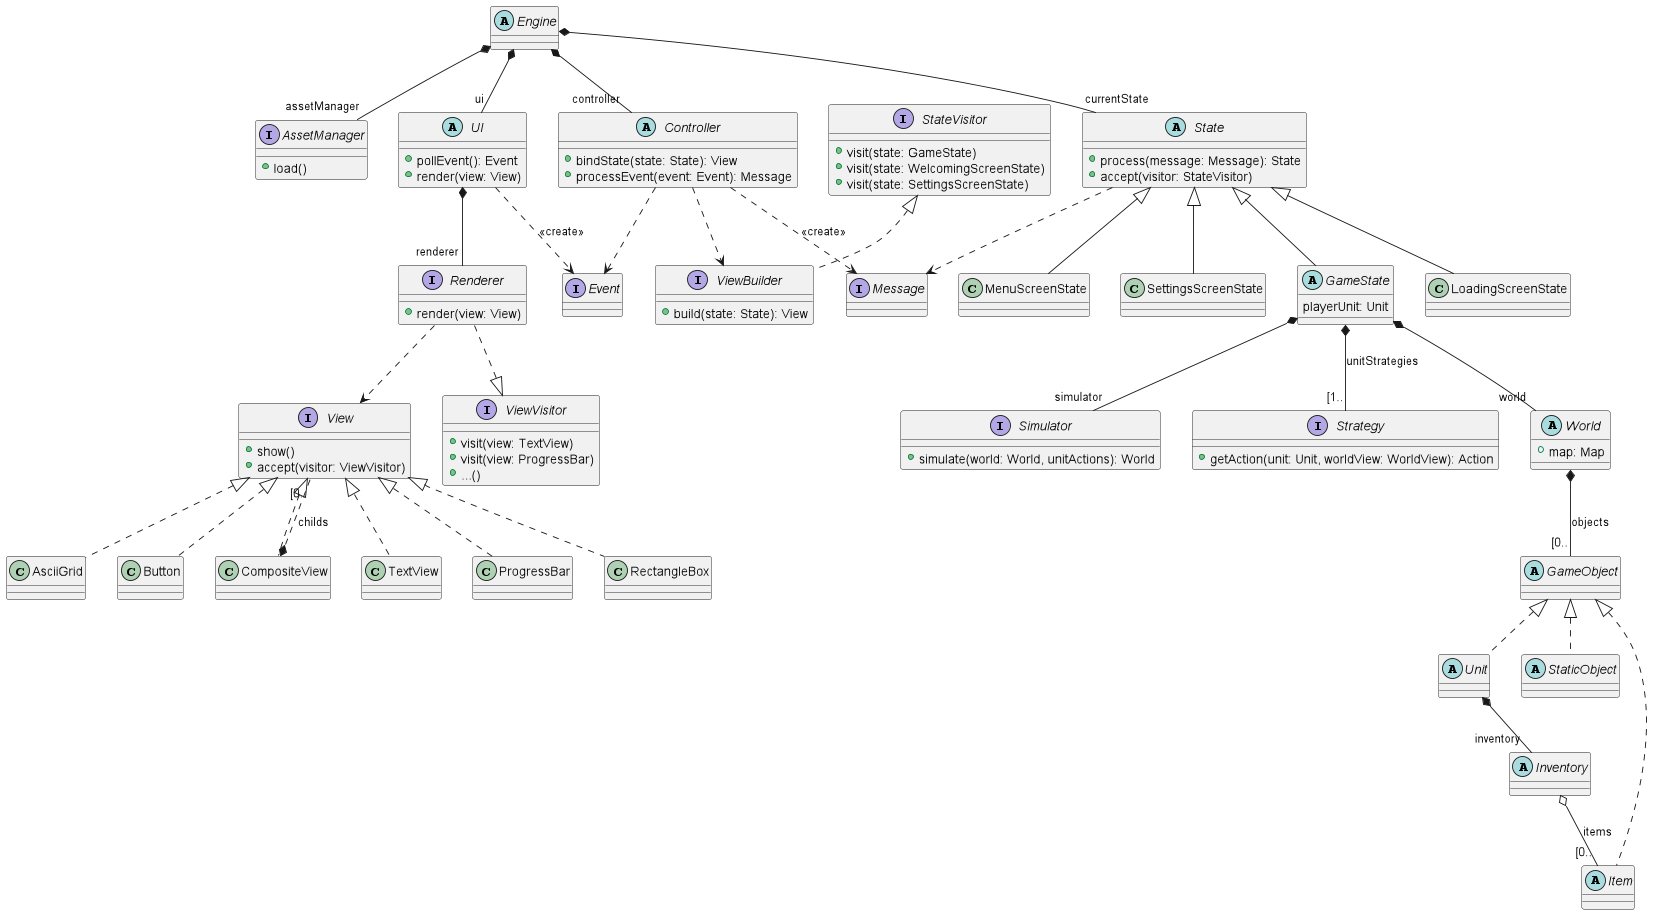

The diagram above was rendered by PlantUML. Its source (embedded in the PNG):
@startuml
'https://plantuml.com/class-diagram

abstract class Engine

interface AssetManager {
    + load()
}

abstract class UI {
    + pollEvent(): Event
    + render(view: View)
}

abstract class Controller {
    + bindState(state: State): View
    + processEvent(event: Event): Message
}

Engine *-- "controller" Controller
Engine *-- "assetManager" AssetManager
Engine *-- "ui" UI

interface Simulator {
    + simulate(world: World, unitActions): World
}

interface Strategy {
    + getAction(unit: Unit, worldView: WorldView): Action
}

abstract class World {
    + map: Map
}

abstract class GameObject

abstract class Unit

abstract class StaticObject

abstract class Item

abstract class Inventory

Inventory o-- "[0.." Item : "items"

Unit *-- "inventory" Inventory

GameObject <|.. Unit
GameObject <|.. StaticObject
GameObject <|.. Item

interface Message

Controller ..> Message : "<<create>>"
State ..> Message


interface Event

Controller ..> Event
UI ..> Event : "<<create>>"




abstract class Controller

Controller ..> ViewBuilder

abstract class State {
    + process(message: Message): State
    + accept(visitor: StateVisitor)
}

class MenuScreenState

class SettingsScreenState

abstract class GameState {
    playerUnit: Unit
}

class LoadingScreenState

interface StateVisitor {
    + visit(state: GameState)
    + visit(state: WelcomingScreenState)
    + visit(state: SettingsScreenState)
}


GameState *-- "world" World
GameState *-- "[1.." Strategy : "unitStrategies"
GameState *-- "simulator" Simulator

interface ViewBuilder {
    + build(state: State): View
}


StateVisitor <|.. ViewBuilder

interface Renderer {
    + render(view: View)
}

interface ViewVisitor {
    + visit(view: TextView)
    + visit(view: ProgressBar)
    + ...()
}

interface View {
    + show()
    + accept(visitor: ViewVisitor)
}

class TextView

class ProgressBar

class RectangleBox

class AsciiGrid

class Button

class CompositeView

interface ViewBuilder

Engine *-- "currentState" State

State <|-- MenuScreenState
State <|-- SettingsScreenState
State <|-- GameState
State <|-- LoadingScreenState

View <|.. TextView
View <|.. ProgressBar
View <|.. RectangleBox
View <|.. AsciiGrid
View <|.. Button
View <|.. CompositeView


CompositeView *.. "[0.." View : "childs"

Renderer ..|> ViewVisitor
Renderer ..> View

UI *-- "renderer" Renderer

World *-- "[0.." GameObject : "objects"


@enduml